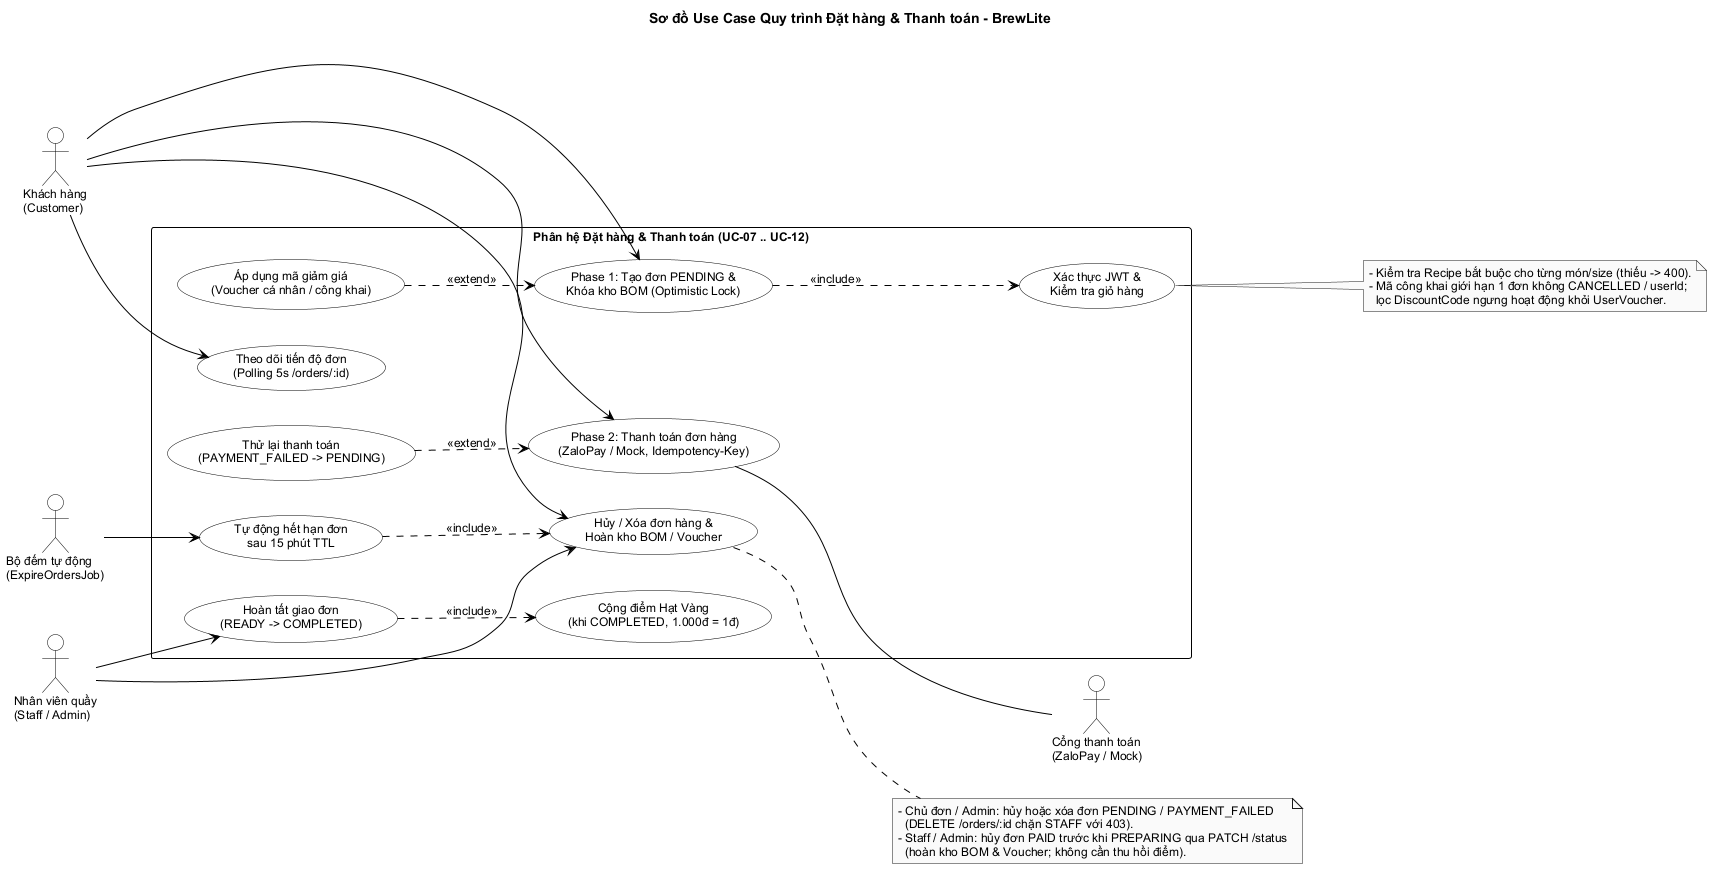

The diagram above was rendered by PlantUML. Its source (embedded in the PNG):
@startuml
left to right direction
skinparam monochrome true
skinparam shadowing false
skinparam backgroundColor #FFFFFF
skinparam defaultFontName "Arial"
skinparam defaultFontSize 12
skinparam packageStyle rectangle
skinparam ArrowColor #000000
skinparam actor {
  BackgroundColor #FFFFFF
  BorderColor #000000
  FontColor #000000
}
skinparam usecase {
  BackgroundColor #FFFFFF
  BorderColor #000000
  FontColor #000000
}
skinparam rectangle {
  BackgroundColor #FFFFFF
  BorderColor #000000
  FontColor #000000
}

title Sơ đồ Use Case Quy trình Đặt hàng & Thanh toán - BrewLite

actor "Khách hàng\n(Customer)" as Customer
actor "Nhân viên quầy\n(Staff / Admin)" as Staff
actor "Bộ đếm tự động\n(ExpireOrdersJob)" as Scheduler
actor "Cổng thanh toán\n(ZaloPay / Mock)" as Gateway

rectangle "Phân hệ Đặt hàng & Thanh toán (UC-07 .. UC-12)" {
  usecase "Xác thực JWT &\nKiểm tra giỏ hàng" as UC_Auth
  usecase "Áp dụng mã giảm giá\n(Voucher cá nhân / công khai)" as UC_Voucher
  usecase "Phase 1: Tạo đơn PENDING &\nKhóa kho BOM (Optimistic Lock)" as UC_CreateOrder
  usecase "Phase 2: Thanh toán đơn hàng\n(ZaloPay / Mock, Idempotency-Key)" as UC_Payment
  usecase "Hoàn tất giao đơn\n(READY -> COMPLETED)" as UC_Complete
  usecase "Cộng điểm Hạt Vàng\n(khi COMPLETED, 1.000đ = 1đ)" as UC_Loyalty
  usecase "Thử lại thanh toán\n(PAYMENT_FAILED -> PENDING)" as UC_Retry
  usecase "Hủy / Xóa đơn hàng &\nHoàn kho BOM / Voucher" as UC_Cancel
  usecase "Tự động hết hạn đơn\nsau 15 phút TTL" as UC_Expire
  usecase "Theo dõi tiến độ đơn\n(Polling 5s /orders/:id)" as UC_Track
}

Customer --> UC_CreateOrder
Customer --> UC_Payment
Customer --> UC_Cancel
Customer --> UC_Track

Staff --> UC_Cancel
Staff --> UC_Complete
Scheduler --> UC_Expire
UC_Payment -- Gateway

UC_CreateOrder ..> UC_Auth : <<include>>
UC_Voucher ..> UC_CreateOrder : <<extend>>
UC_Complete ..> UC_Loyalty : <<include>>
UC_Retry ..> UC_Payment : <<extend>>
UC_Expire ..> UC_Cancel : <<include>>

note right of UC_Cancel
  - Chủ đơn / Admin: hủy hoặc xóa đơn PENDING / PAYMENT_FAILED
    (DELETE /orders/:id chặn STAFF với 403).
  - Staff / Admin: hủy đơn PAID trước khi PREPARING qua PATCH /status
    (hoàn kho BOM & Voucher; không cần thu hồi điểm).
end note

note right of UC_Auth
  - Kiểm tra Recipe bắt buộc cho từng món/size (thiếu -> 400).
  - Mã công khai giới hạn 1 đơn không CANCELLED / userId;
    lọc DiscountCode ngưng hoạt động khỏi UserVoucher.
end note

@enduml